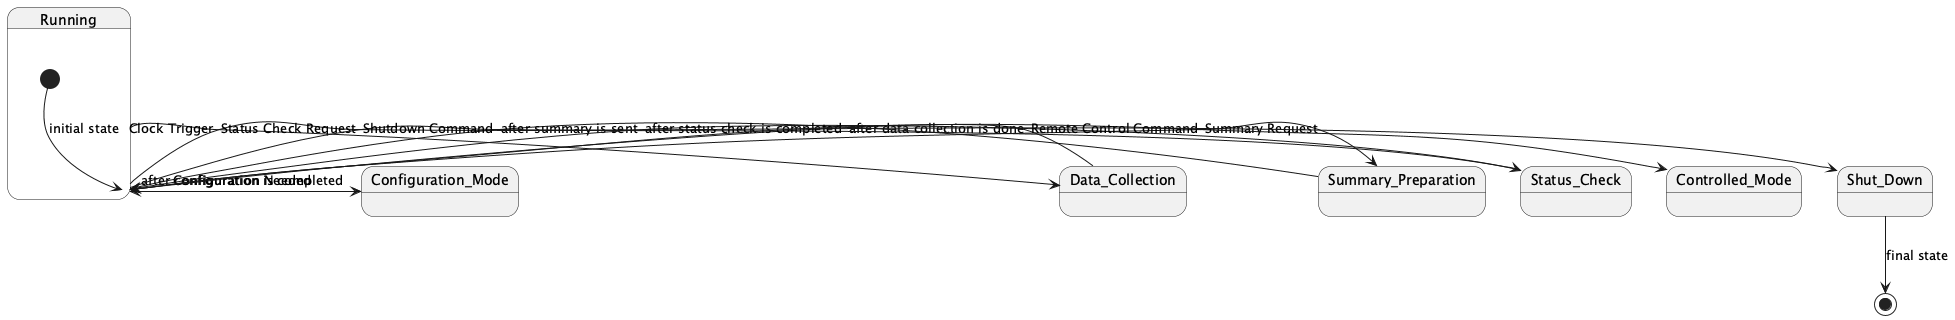

The diagram above was rendered by PlantUML. Its source (embedded in the PNG):
@startuml
state Running {
  [*] --> Running : initial state
}
state Configuration_Mode {
}
state Data_Collection {
}
state Summary_Preparation {
}
state Status_Check {
}
state Controlled_Mode {
}
state Shut_Down {
}

Running -> Configuration_Mode : Configuration Needed
Configuration_Mode --> Running : after configuration is completed

Running -> Data_Collection : Clock Trigger
Data_Collection --> Running : after data collection is done

Running -> Summary_Preparation : Summary Request
Summary_Preparation --> Running : after summary is sent

Running -> Status_Check : Status Check Request
Status_Check --> Running : after status check is completed

Running -> Controlled_Mode : Remote Control Command

Running -> Shut_Down : Shutdown Command
Shut_Down --> [*] : final state
@enduml